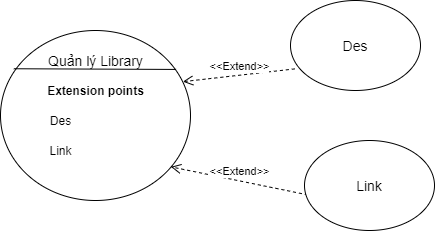

The diagram above was exported from draw.io. Its source (the exported page's mxGraphModel, read from the mxfile embedded in the PNG):
<mxGraphModel dx="1038" dy="588" grid="1" gridSize="10" guides="1" tooltips="1" connect="1" arrows="1" fold="1" page="1" pageScale="1" pageWidth="827" pageHeight="1169" math="0" shadow="0">
  <root>
    <mxCell id="0" />
    <mxCell id="1" parent="0" />
    <mxCell id="6eBJcjwJJYy2WYTHdJ9o-1" value="" style="ellipse;whiteSpace=wrap;html=1;" parent="1" vertex="1">
      <mxGeometry x="110" y="200" width="190" height="170" as="geometry" />
    </mxCell>
    <mxCell id="6eBJcjwJJYy2WYTHdJ9o-2" value="" style="endArrow=none;html=1;exitX=0.07;exitY=0.225;exitDx=0;exitDy=0;exitPerimeter=0;entryX=0.924;entryY=0.229;entryDx=0;entryDy=0;entryPerimeter=0;" parent="1" source="6eBJcjwJJYy2WYTHdJ9o-1" target="6eBJcjwJJYy2WYTHdJ9o-1" edge="1">
      <mxGeometry width="50" height="50" relative="1" as="geometry">
        <mxPoint x="390" y="330" as="sourcePoint" />
        <mxPoint x="440" y="280" as="targetPoint" />
      </mxGeometry>
    </mxCell>
    <mxCell id="6eBJcjwJJYy2WYTHdJ9o-3" value="&lt;font style=&quot;font-size: 14px&quot;&gt;Quản lý Library&lt;/font&gt;" style="text;html=1;align=center;verticalAlign=middle;resizable=0;points=[];autosize=1;strokeColor=none;fillColor=none;" parent="1" vertex="1">
      <mxGeometry x="150" y="220" width="110" height="20" as="geometry" />
    </mxCell>
    <mxCell id="6eBJcjwJJYy2WYTHdJ9o-4" value="Des" style="text;html=1;align=center;verticalAlign=middle;resizable=0;points=[];autosize=1;strokeColor=none;fillColor=none;" parent="1" vertex="1">
      <mxGeometry x="150" y="280" width="40" height="20" as="geometry" />
    </mxCell>
    <mxCell id="6eBJcjwJJYy2WYTHdJ9o-5" value="&lt;b&gt;Extension points&lt;/b&gt;" style="text;html=1;align=center;verticalAlign=middle;resizable=0;points=[];autosize=1;strokeColor=none;fillColor=none;" parent="1" vertex="1">
      <mxGeometry x="150" y="250" width="110" height="20" as="geometry" />
    </mxCell>
    <mxCell id="6eBJcjwJJYy2WYTHdJ9o-6" value="Link" style="text;html=1;align=center;verticalAlign=middle;resizable=0;points=[];autosize=1;strokeColor=none;fillColor=none;" parent="1" vertex="1">
      <mxGeometry x="150" y="310" width="40" height="20" as="geometry" />
    </mxCell>
    <mxCell id="6eBJcjwJJYy2WYTHdJ9o-7" value="&lt;span style=&quot;font-size: 14px&quot;&gt;Des&lt;/span&gt;" style="ellipse;whiteSpace=wrap;html=1;" parent="1" vertex="1">
      <mxGeometry x="400" y="170" width="130" height="90" as="geometry" />
    </mxCell>
    <mxCell id="6eBJcjwJJYy2WYTHdJ9o-12" value="&amp;lt;&amp;lt;Extend&amp;gt;&amp;gt;" style="html=1;verticalAlign=bottom;endArrow=open;dashed=1;endSize=8;exitX=0.033;exitY=0.76;exitDx=0;exitDy=0;exitPerimeter=0;entryX=0.96;entryY=0.301;entryDx=0;entryDy=0;entryPerimeter=0;" parent="1" source="6eBJcjwJJYy2WYTHdJ9o-7" target="6eBJcjwJJYy2WYTHdJ9o-1" edge="1">
      <mxGeometry relative="1" as="geometry">
        <mxPoint x="450" y="290" as="sourcePoint" />
        <mxPoint x="370" y="290" as="targetPoint" />
      </mxGeometry>
    </mxCell>
    <mxCell id="IDzhQ2rFWqf47DDB8JkW-3" value="&amp;lt;&amp;lt;Extend&amp;gt;&amp;gt;" style="html=1;verticalAlign=bottom;endArrow=open;dashed=1;endSize=8;exitX=0.025;exitY=0.604;exitDx=0;exitDy=0;exitPerimeter=0;entryX=0.897;entryY=0.802;entryDx=0;entryDy=0;entryPerimeter=0;" edge="1" parent="1" source="IDzhQ2rFWqf47DDB8JkW-6" target="6eBJcjwJJYy2WYTHdJ9o-1">
      <mxGeometry relative="1" as="geometry">
        <mxPoint x="393.24" y="462" as="sourcePoint" />
        <mxPoint x="320" y="344" as="targetPoint" />
      </mxGeometry>
    </mxCell>
    <mxCell id="IDzhQ2rFWqf47DDB8JkW-6" value="&lt;span style=&quot;font-size: 14px&quot;&gt;Link&lt;/span&gt;" style="ellipse;whiteSpace=wrap;html=1;" vertex="1" parent="1">
      <mxGeometry x="414" y="310" width="130" height="90" as="geometry" />
    </mxCell>
  </root>
</mxGraphModel>